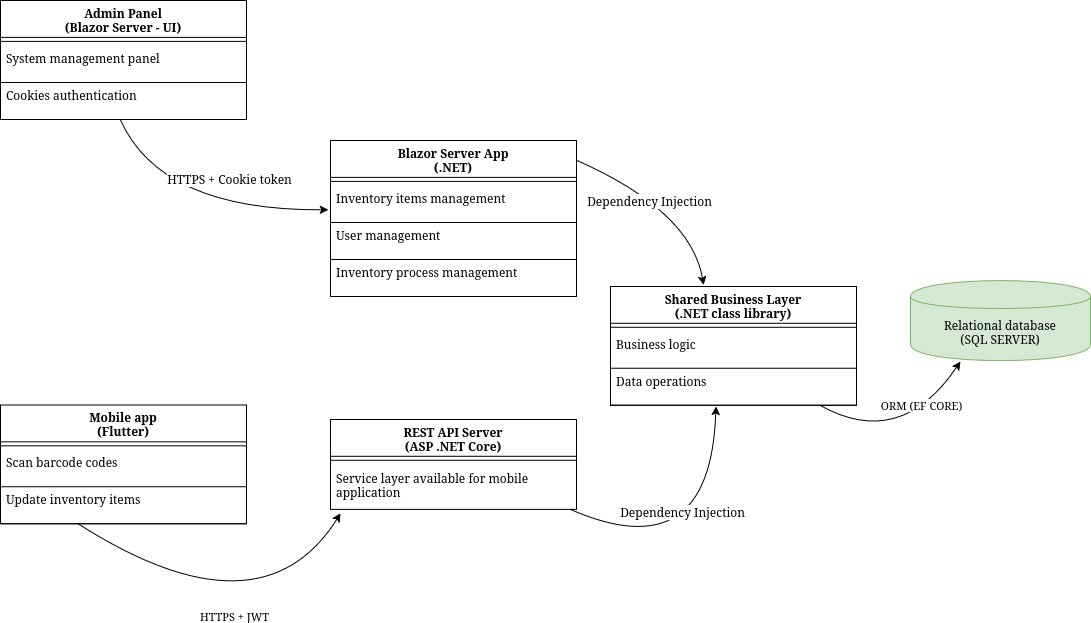

The diagram above was exported from draw.io. Its source (the exported page's mxGraphModel, read from the mxfile embedded in the PNG):
<mxGraphModel dx="1426" dy="783" grid="1" gridSize="10" guides="1" tooltips="1" connect="1" arrows="1" fold="1" page="1" pageScale="1" pageWidth="1169" pageHeight="827" math="0" shadow="0">
  <root>
    <mxCell id="0" />
    <mxCell id="1" parent="0" />
    <mxCell id="10" parent="1" style="swimlane;fontStyle=1;align=center;verticalAlign=top;childLayout=stackLayout;horizontal=1;startSize=36.888888888888886;horizontalStack=0;resizeParent=1;resizeParentMax=0;resizeLast=0;collapsible=0;marginBottom=0;perimeterSpacing=0;" value="Mobile app&#10;(Flutter)" vertex="1">
      <mxGeometry height="118.88888888888889" width="246" x="50" y="474.44" as="geometry" />
    </mxCell>
    <mxCell id="11" parent="10" style="line;strokeWidth=1;fillColor=none;align=left;verticalAlign=middle;spacingTop=-1;spacingLeft=3;spacingRight=3;rotatable=0;labelPosition=right;points=[];portConstraint=eastwest;strokeColor=inherit;" vertex="1">
      <mxGeometry height="8" width="246" y="36.888888888888886" as="geometry" />
    </mxCell>
    <mxCell id="12" parent="10" style="text;strokeColor=none;fillColor=none;align=left;verticalAlign=top;spacingLeft=4;spacingRight=4;overflow=hidden;rotatable=0;points=[[0,0.5],[1,0.5]];portConstraint=eastwest;" value="Scan barcode codes" vertex="1">
      <mxGeometry height="37" width="246" y="44.888888888888886" as="geometry" />
    </mxCell>
    <mxCell id="13" parent="10" style="text;strokeColor=default;fillColor=none;align=left;verticalAlign=top;spacingLeft=4;spacingRight=4;overflow=hidden;rotatable=0;points=[[0,0.5],[1,0.5]];portConstraint=eastwest;" value="Update inventory items" vertex="1">
      <mxGeometry height="37" width="246" y="81.88888888888889" as="geometry" />
    </mxCell>
    <mxCell id="F1S_MG1OWOUfMty5kR87-27" parent="1" style="shape=cylinder;whiteSpace=wrap;html=1;boundedLbl=1;backgroundOutline=1;fillColor=#d5e8d4;strokeColor=#82b366;" value="Relational database&lt;br&gt;(SQL SERVER)" vertex="1">
      <mxGeometry height="80" width="180" x="960" y="350" as="geometry" />
    </mxCell>
    <mxCell id="F1S_MG1OWOUfMty5kR87-28" parent="1" style="swimlane;fontStyle=1;align=center;verticalAlign=top;childLayout=stackLayout;horizontal=1;startSize=36.888888888888886;horizontalStack=0;resizeParent=1;resizeParentMax=0;resizeLast=0;collapsible=0;marginBottom=0;" value="REST API Server&#10;(ASP .NET Core)" vertex="1">
      <mxGeometry height="89.99888888888889" width="246" x="380" y="488.89" as="geometry" />
    </mxCell>
    <mxCell id="F1S_MG1OWOUfMty5kR87-29" parent="F1S_MG1OWOUfMty5kR87-28" style="line;strokeWidth=1;fillColor=none;align=left;verticalAlign=middle;spacingTop=-1;spacingLeft=3;spacingRight=3;rotatable=0;labelPosition=right;points=[];portConstraint=eastwest;strokeColor=inherit;" vertex="1">
      <mxGeometry height="8" width="246" y="36.888888888888886" as="geometry" />
    </mxCell>
    <mxCell id="F1S_MG1OWOUfMty5kR87-30" parent="F1S_MG1OWOUfMty5kR87-28" style="text;strokeColor=none;fillColor=none;align=left;verticalAlign=top;spacingLeft=4;spacingRight=4;overflow=hidden;rotatable=0;points=[[0,0.5],[1,0.5]];portConstraint=eastwest;whiteSpace=wrap;" value="Service layer available for mobile application" vertex="1">
      <mxGeometry height="45.11" width="246" y="44.888888888888886" as="geometry" />
    </mxCell>
    <mxCell id="F1S_MG1OWOUfMty5kR87-33" parent="1" style="swimlane;fontStyle=1;align=center;verticalAlign=top;childLayout=stackLayout;horizontal=1;startSize=36.888888888888886;horizontalStack=0;resizeParent=1;resizeParentMax=0;resizeLast=0;collapsible=0;marginBottom=0;" value="Shared Business Layer&#10;(.NET class library)" vertex="1">
      <mxGeometry height="118.88888888888889" width="246" x="660" y="355.89" as="geometry" />
    </mxCell>
    <mxCell id="F1S_MG1OWOUfMty5kR87-34" parent="F1S_MG1OWOUfMty5kR87-33" style="line;strokeWidth=1;fillColor=none;align=left;verticalAlign=middle;spacingTop=-1;spacingLeft=3;spacingRight=3;rotatable=0;labelPosition=right;points=[];portConstraint=eastwest;strokeColor=inherit;" vertex="1">
      <mxGeometry height="8" width="246" y="36.888888888888886" as="geometry" />
    </mxCell>
    <mxCell id="F1S_MG1OWOUfMty5kR87-35" parent="F1S_MG1OWOUfMty5kR87-33" style="text;strokeColor=none;fillColor=none;align=left;verticalAlign=top;spacingLeft=4;spacingRight=4;overflow=hidden;rotatable=0;points=[[0,0.5],[1,0.5]];portConstraint=eastwest;" value="Business logic" vertex="1">
      <mxGeometry height="37" width="246" y="44.888888888888886" as="geometry" />
    </mxCell>
    <mxCell id="F1S_MG1OWOUfMty5kR87-101" parent="F1S_MG1OWOUfMty5kR87-33" style="text;strokeColor=default;fillColor=none;align=left;verticalAlign=top;spacingLeft=4;spacingRight=4;overflow=hidden;rotatable=0;points=[[0,0.5],[1,0.5]];portConstraint=eastwest;" value="Data operations" vertex="1">
      <mxGeometry height="37" width="246" y="81.88888888888889" as="geometry" />
    </mxCell>
    <mxCell id="F1S_MG1OWOUfMty5kR87-38" edge="1" parent="1" source="F1S_MG1OWOUfMty5kR87-101" style="curved=1;endArrow=classic;html=1;rounded=0;exitX=0.851;exitY=0.999;exitDx=0;exitDy=0;entryX=0.278;entryY=1.013;entryDx=0;entryDy=0;entryPerimeter=0;exitPerimeter=0;" target="F1S_MG1OWOUfMty5kR87-27" value="">
      <mxGeometry height="50" relative="1" width="50" as="geometry">
        <Array as="points">
          <mxPoint x="950" y="520" />
        </Array>
        <mxPoint x="576.2460000000001" y="652.406888888889" as="sourcePoint" />
        <mxPoint x="690" y="710" as="targetPoint" />
      </mxGeometry>
    </mxCell>
    <mxCell id="F1S_MG1OWOUfMty5kR87-40" connectable="0" parent="F1S_MG1OWOUfMty5kR87-38" style="edgeLabel;html=1;align=center;verticalAlign=middle;resizable=0;points=[];" value="ORM (EF CORE)" vertex="1">
      <mxGeometry relative="1" x="0.0297" y="21" as="geometry">
        <mxPoint x="32" y="-25" as="offset" />
      </mxGeometry>
    </mxCell>
    <mxCell id="F1S_MG1OWOUfMty5kR87-45" edge="1" parent="1" source="F1S_MG1OWOUfMty5kR87-90" style="curved=1;endArrow=classic;html=1;rounded=0;exitX=0.487;exitY=1.004;exitDx=0;exitDy=0;exitPerimeter=0;entryX=-0.009;entryY=0.66;entryDx=0;entryDy=0;entryPerimeter=0;" target="F1S_MG1OWOUfMty5kR87-61" value="">
      <mxGeometry height="50" relative="1" width="50" as="geometry">
        <Array as="points">
          <mxPoint x="210" y="280" />
        </Array>
        <mxPoint x="588.5719999999999" y="191.11884888888892" as="sourcePoint" />
        <mxPoint x="710" y="360" as="targetPoint" />
      </mxGeometry>
    </mxCell>
    <mxCell id="F1S_MG1OWOUfMty5kR87-58" connectable="0" parent="F1S_MG1OWOUfMty5kR87-45" style="edgeLabel;html=1;align=center;verticalAlign=middle;resizable=0;points=[];strokeColor=default;spacingLeft=4;spacingRight=4;fontFamily=Helvetica;fontSize=12;fontColor=default;fillColor=none;gradientColor=none;" value="HTTPS + Cookie token" vertex="1">
      <mxGeometry relative="1" x="0.3005" y="2" as="geometry">
        <mxPoint x="-6" y="-29" as="offset" />
      </mxGeometry>
    </mxCell>
    <mxCell id="F1S_MG1OWOUfMty5kR87-46" edge="1" parent="1" source="13" style="curved=1;endArrow=classic;html=1;rounded=0;entryX=0.041;entryY=1.086;entryDx=0;entryDy=0;entryPerimeter=0;exitX=0.313;exitY=0.985;exitDx=0;exitDy=0;exitPerimeter=0;" target="F1S_MG1OWOUfMty5kR87-30" value="">
      <mxGeometry height="50" relative="1" width="50" as="geometry">
        <Array as="points">
          <mxPoint x="310" y="710" />
        </Array>
        <mxPoint x="177.35286330793735" y="219.99888888888893" as="sourcePoint" />
        <mxPoint x="370" y="607" as="targetPoint" />
      </mxGeometry>
    </mxCell>
    <mxCell id="F1S_MG1OWOUfMty5kR87-49" connectable="0" parent="F1S_MG1OWOUfMty5kR87-46" style="edgeLabel;html=1;align=center;verticalAlign=middle;resizable=0;points=[];" value="HTTPS + JWT" vertex="1">
      <mxGeometry relative="1" x="-0.136" y="10" as="geometry">
        <mxPoint x="17" y="15" as="offset" />
      </mxGeometry>
    </mxCell>
    <mxCell id="F1S_MG1OWOUfMty5kR87-59" parent="1" style="swimlane;fontStyle=1;align=center;verticalAlign=top;childLayout=stackLayout;horizontal=1;startSize=36.888888888888886;horizontalStack=0;resizeParent=1;resizeParentMax=0;resizeLast=0;collapsible=0;marginBottom=0;" value="Blazor Server App&#10;(.NET)" vertex="1">
      <mxGeometry height="155.88888888888889" width="246" x="380" y="210" as="geometry" />
    </mxCell>
    <mxCell id="F1S_MG1OWOUfMty5kR87-60" parent="F1S_MG1OWOUfMty5kR87-59" style="line;strokeWidth=1;fillColor=none;align=left;verticalAlign=middle;spacingTop=-1;spacingLeft=3;spacingRight=3;rotatable=0;labelPosition=right;points=[];portConstraint=eastwest;strokeColor=inherit;" vertex="1">
      <mxGeometry height="8" width="246" y="36.888888888888886" as="geometry" />
    </mxCell>
    <mxCell id="F1S_MG1OWOUfMty5kR87-61" parent="F1S_MG1OWOUfMty5kR87-59" style="text;strokeColor=none;fillColor=none;align=left;verticalAlign=top;spacingLeft=4;spacingRight=4;overflow=hidden;rotatable=0;points=[[0,0.5],[1,0.5]];portConstraint=eastwest;" value="Inventory items management" vertex="1">
      <mxGeometry height="37" width="246" y="44.888888888888886" as="geometry" />
    </mxCell>
    <mxCell id="F1S_MG1OWOUfMty5kR87-62" parent="F1S_MG1OWOUfMty5kR87-59" style="text;strokeColor=default;fillColor=none;align=left;verticalAlign=top;spacingLeft=4;spacingRight=4;overflow=hidden;rotatable=0;points=[[0,0.5],[1,0.5]];portConstraint=eastwest;" value="User management" vertex="1">
      <mxGeometry height="37" width="246" y="81.88888888888889" as="geometry" />
    </mxCell>
    <mxCell id="F1S_MG1OWOUfMty5kR87-63" parent="F1S_MG1OWOUfMty5kR87-59" style="text;strokeColor=default;fillColor=none;align=left;verticalAlign=top;spacingLeft=4;spacingRight=4;overflow=hidden;rotatable=0;points=[[0,0.5],[1,0.5]];portConstraint=eastwest;" value="Inventory process management" vertex="1">
      <mxGeometry height="37" width="246" y="118.88888888888889" as="geometry" />
    </mxCell>
    <mxCell id="F1S_MG1OWOUfMty5kR87-64" edge="1" parent="1" source="F1S_MG1OWOUfMty5kR87-30" style="curved=1;endArrow=classic;html=1;rounded=0;fontFamily=Helvetica;fontSize=12;fontColor=default;exitX=0.975;exitY=1;exitDx=0;exitDy=0;exitPerimeter=0;entryX=0.429;entryY=1.03;entryDx=0;entryDy=0;entryPerimeter=0;" target="F1S_MG1OWOUfMty5kR87-101" value="">
      <mxGeometry height="50" relative="1" width="50" as="geometry">
        <Array as="points">
          <mxPoint x="760" y="640" />
        </Array>
        <mxPoint x="221.168" y="445.4078888888889" as="sourcePoint" />
        <mxPoint x="560" y="400" as="targetPoint" />
      </mxGeometry>
    </mxCell>
    <mxCell id="F1S_MG1OWOUfMty5kR87-67" connectable="0" parent="F1S_MG1OWOUfMty5kR87-64" style="edgeLabel;html=1;align=center;verticalAlign=middle;resizable=0;points=[];strokeColor=default;spacingLeft=4;spacingRight=4;fontFamily=Helvetica;fontSize=12;fontColor=default;fillColor=none;gradientColor=none;" value="Dependency Injection" vertex="1">
      <mxGeometry relative="1" x="-0.3487" y="7" as="geometry">
        <mxPoint x="14" y="-32" as="offset" />
      </mxGeometry>
    </mxCell>
    <mxCell id="F1S_MG1OWOUfMty5kR87-66" edge="1" parent="1" source="F1S_MG1OWOUfMty5kR87-59" style="curved=1;endArrow=classic;html=1;rounded=0;fontFamily=Helvetica;fontSize=12;fontColor=default;exitX=1;exitY=0.127;exitDx=0;exitDy=0;exitPerimeter=0;entryX=0.379;entryY=-0.012;entryDx=0;entryDy=0;entryPerimeter=0;" target="F1S_MG1OWOUfMty5kR87-33" value="">
      <mxGeometry height="50" relative="1" width="50" as="geometry">
        <Array as="points">
          <mxPoint x="740" y="280" />
        </Array>
        <mxPoint x="450" y="540" as="sourcePoint" />
        <mxPoint x="540" y="570" as="targetPoint" />
      </mxGeometry>
    </mxCell>
    <mxCell id="F1S_MG1OWOUfMty5kR87-68" connectable="0" parent="F1S_MG1OWOUfMty5kR87-66" style="edgeLabel;html=1;align=center;verticalAlign=middle;resizable=0;points=[];strokeColor=default;spacingLeft=4;spacingRight=4;fontFamily=Helvetica;fontSize=12;fontColor=default;fillColor=none;gradientColor=none;" value="Dependency Injection" vertex="1">
      <mxGeometry relative="1" x="-0.175" y="-8" as="geometry">
        <mxPoint as="offset" />
      </mxGeometry>
    </mxCell>
    <mxCell id="F1S_MG1OWOUfMty5kR87-87" parent="1" style="swimlane;fontStyle=1;align=center;verticalAlign=top;childLayout=stackLayout;horizontal=1;startSize=36.888888888888886;horizontalStack=0;resizeParent=1;resizeParentMax=0;resizeLast=0;collapsible=0;marginBottom=0;perimeterSpacing=0;" value="Admin Panel&#10;(Blazor Server - UI)" vertex="1">
      <mxGeometry height="118.88888888888889" width="246" x="50" y="70" as="geometry" />
    </mxCell>
    <mxCell id="F1S_MG1OWOUfMty5kR87-88" parent="F1S_MG1OWOUfMty5kR87-87" style="line;strokeWidth=1;fillColor=none;align=left;verticalAlign=middle;spacingTop=-1;spacingLeft=3;spacingRight=3;rotatable=0;labelPosition=right;points=[];portConstraint=eastwest;strokeColor=inherit;" vertex="1">
      <mxGeometry height="8" width="246" y="36.888888888888886" as="geometry" />
    </mxCell>
    <mxCell id="F1S_MG1OWOUfMty5kR87-89" parent="F1S_MG1OWOUfMty5kR87-87" style="text;strokeColor=none;fillColor=none;align=left;verticalAlign=top;spacingLeft=4;spacingRight=4;overflow=hidden;rotatable=0;points=[[0,0.5],[1,0.5]];portConstraint=eastwest;" value="System management panel" vertex="1">
      <mxGeometry height="37" width="246" y="44.888888888888886" as="geometry" />
    </mxCell>
    <mxCell id="F1S_MG1OWOUfMty5kR87-90" parent="F1S_MG1OWOUfMty5kR87-87" style="text;strokeColor=default;fillColor=none;align=left;verticalAlign=top;spacingLeft=4;spacingRight=4;overflow=hidden;rotatable=0;points=[[0,0.5],[1,0.5]];portConstraint=eastwest;" value="Cookies authentication" vertex="1">
      <mxGeometry height="37" width="246" y="81.88888888888889" as="geometry" />
    </mxCell>
  </root>
</mxGraphModel>